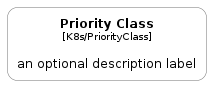

The diagram above was rendered by PlantUML. Its source (embedded in the PNG):
@startuml
' configures the library
!global $INCLUSION_MODE="local"
!global $LIB_BASE_LOCATION="../.."

' loads the library's bootstrap
!include $LIB_BASE_LOCATION/bootstrap.puml

' loads the package bootstrap
include('c4k8s/bootstrap')

' loads the Item which embeds the element PriorityClass
include('c4k8s/Element/PriorityClass')

' load the c4model package
include('c4model/bootstrap')
PriorityClass('PriorityClass', 'Priority Class', 'an optional description label')
@enduml